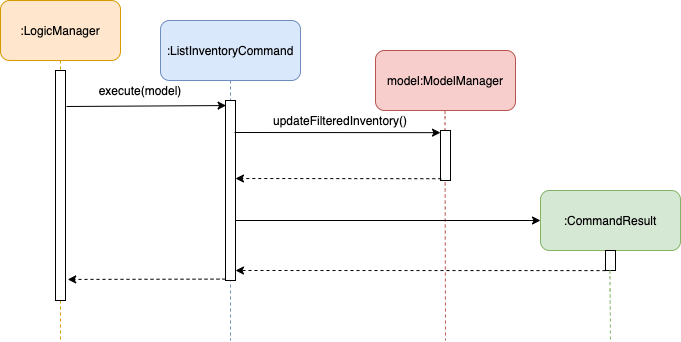

The diagram above was exported from draw.io. Its source (the exported page's mxGraphModel, read from the mxfile embedded in the PNG):
<mxGraphModel dx="1389" dy="771" grid="1" gridSize="10" guides="1" tooltips="1" connect="1" arrows="1" fold="1" page="1" pageScale="1" pageWidth="413" pageHeight="291" math="0" shadow="0">
  <root>
    <mxCell id="0" />
    <mxCell id="1" parent="0" />
    <mxCell id="9RwAVitnWgWsYirieY0j-4" value="" style="endArrow=none;dashed=1;html=1;exitX=0.5;exitY=1;exitDx=0;exitDy=0;fillColor=#ffe6cc;strokeColor=#d79b00;" parent="1" source="9RwAVitnWgWsYirieY0j-1" edge="1">
      <mxGeometry width="50" height="50" relative="1" as="geometry">
        <mxPoint x="230" y="120" as="sourcePoint" />
        <mxPoint x="230" y="400" as="targetPoint" />
      </mxGeometry>
    </mxCell>
    <mxCell id="9RwAVitnWgWsYirieY0j-1" value=":LogicManager" style="rounded=1;whiteSpace=wrap;html=1;fillColor=#ffe6cc;strokeColor=#d79b00;" parent="1" vertex="1">
      <mxGeometry x="170" y="60" width="120" height="60" as="geometry" />
    </mxCell>
    <mxCell id="9RwAVitnWgWsYirieY0j-3" value="" style="html=1;points=[];perimeter=orthogonalPerimeter;" parent="1" vertex="1">
      <mxGeometry x="225" y="130" width="10" height="230" as="geometry" />
    </mxCell>
    <mxCell id="9RwAVitnWgWsYirieY0j-5" value=":ListInventoryCommand" style="rounded=1;whiteSpace=wrap;html=1;fillColor=#dae8fc;strokeColor=#6c8ebf;" parent="1" vertex="1">
      <mxGeometry x="330" y="80" width="140" height="60" as="geometry" />
    </mxCell>
    <mxCell id="9RwAVitnWgWsYirieY0j-6" value="" style="endArrow=none;dashed=1;html=1;exitX=0.5;exitY=1;exitDx=0;exitDy=0;fillColor=#dae8fc;strokeColor=#6c8ebf;" parent="1" source="9RwAVitnWgWsYirieY0j-5" edge="1">
      <mxGeometry width="50" height="50" relative="1" as="geometry">
        <mxPoint x="240" y="130" as="sourcePoint" />
        <mxPoint x="400" y="400" as="targetPoint" />
      </mxGeometry>
    </mxCell>
    <mxCell id="9RwAVitnWgWsYirieY0j-7" value="" style="html=1;points=[];perimeter=orthogonalPerimeter;" parent="1" vertex="1">
      <mxGeometry x="395" y="160" width="10" height="180" as="geometry" />
    </mxCell>
    <mxCell id="9RwAVitnWgWsYirieY0j-8" value="" style="endArrow=classic;html=1;entryX=0.06;entryY=0.028;entryDx=0;entryDy=0;entryPerimeter=0;" parent="1" target="9RwAVitnWgWsYirieY0j-7" edge="1">
      <mxGeometry width="50" height="50" relative="1" as="geometry">
        <mxPoint x="236" y="166" as="sourcePoint" />
        <mxPoint x="530" y="260" as="targetPoint" />
      </mxGeometry>
    </mxCell>
    <mxCell id="9RwAVitnWgWsYirieY0j-9" value="execute(model)" style="text;html=1;strokeColor=none;fillColor=none;align=center;verticalAlign=middle;whiteSpace=wrap;rounded=0;" parent="1" vertex="1">
      <mxGeometry x="290" y="140" width="40" height="20" as="geometry" />
    </mxCell>
    <mxCell id="9RwAVitnWgWsYirieY0j-10" value="model:ModelManager" style="rounded=1;whiteSpace=wrap;html=1;fillColor=#f8cecc;strokeColor=#b85450;" parent="1" vertex="1">
      <mxGeometry x="545" y="110" width="140" height="60" as="geometry" />
    </mxCell>
    <mxCell id="9RwAVitnWgWsYirieY0j-11" value="" style="endArrow=none;dashed=1;html=1;exitX=0.5;exitY=1;exitDx=0;exitDy=0;fillColor=#f8cecc;strokeColor=#b85450;" parent="1" edge="1">
      <mxGeometry width="50" height="50" relative="1" as="geometry">
        <mxPoint x="614.5" y="170" as="sourcePoint" />
        <mxPoint x="615" y="400" as="targetPoint" />
        <Array as="points">
          <mxPoint x="614.5" y="180" />
        </Array>
      </mxGeometry>
    </mxCell>
    <mxCell id="9RwAVitnWgWsYirieY0j-12" value="" style="html=1;points=[];perimeter=orthogonalPerimeter;" parent="1" vertex="1">
      <mxGeometry x="610" y="190" width="10" height="50" as="geometry" />
    </mxCell>
    <mxCell id="9RwAVitnWgWsYirieY0j-13" value="" style="endArrow=classic;html=1;entryX=0;entryY=0.043;entryDx=0;entryDy=0;entryPerimeter=0;" parent="1" target="9RwAVitnWgWsYirieY0j-12" edge="1">
      <mxGeometry width="50" height="50" relative="1" as="geometry">
        <mxPoint x="404" y="192" as="sourcePoint" />
        <mxPoint x="575" y="194" as="targetPoint" />
      </mxGeometry>
    </mxCell>
    <mxCell id="9RwAVitnWgWsYirieY0j-14" value="updateFilteredInventory()" style="text;html=1;strokeColor=none;fillColor=none;align=center;verticalAlign=middle;whiteSpace=wrap;rounded=0;" parent="1" vertex="1">
      <mxGeometry x="490" y="170" width="40" height="20" as="geometry" />
    </mxCell>
    <mxCell id="9RwAVitnWgWsYirieY0j-15" value="" style="endArrow=classic;html=1;exitX=0.08;exitY=0.964;exitDx=0;exitDy=0;exitPerimeter=0;dashed=1;" parent="1" source="9RwAVitnWgWsYirieY0j-12" edge="1">
      <mxGeometry width="50" height="50" relative="1" as="geometry">
        <mxPoint x="480" y="310" as="sourcePoint" />
        <mxPoint x="405" y="238" as="targetPoint" />
      </mxGeometry>
    </mxCell>
    <mxCell id="9RwAVitnWgWsYirieY0j-16" value="" style="endArrow=classic;html=1;entryX=0;entryY=0.5;entryDx=0;entryDy=0;" parent="1" target="9RwAVitnWgWsYirieY0j-17" edge="1">
      <mxGeometry width="50" height="50" relative="1" as="geometry">
        <mxPoint x="405" y="280" as="sourcePoint" />
        <mxPoint x="611" y="280.15" as="targetPoint" />
      </mxGeometry>
    </mxCell>
    <mxCell id="9RwAVitnWgWsYirieY0j-17" value=":CommandResult" style="rounded=1;whiteSpace=wrap;html=1;fillColor=#d5e8d4;strokeColor=#82b366;" parent="1" vertex="1">
      <mxGeometry x="710" y="250" width="140" height="60" as="geometry" />
    </mxCell>
    <mxCell id="9RwAVitnWgWsYirieY0j-18" value="" style="html=1;points=[];perimeter=orthogonalPerimeter;" parent="1" vertex="1">
      <mxGeometry x="775" y="310" width="10" height="20" as="geometry" />
    </mxCell>
    <mxCell id="9RwAVitnWgWsYirieY0j-19" value="" style="endArrow=classic;html=1;exitX=0.08;exitY=0.964;exitDx=0;exitDy=0;exitPerimeter=0;dashed=1;" parent="1" edge="1">
      <mxGeometry width="50" height="50" relative="1" as="geometry">
        <mxPoint x="775" y="330.1" as="sourcePoint" />
        <mxPoint x="405" y="330" as="targetPoint" />
      </mxGeometry>
    </mxCell>
    <mxCell id="9RwAVitnWgWsYirieY0j-20" value="" style="endArrow=classic;html=1;exitX=0.08;exitY=0.964;exitDx=0;exitDy=0;exitPerimeter=0;dashed=1;entryX=1.22;entryY=0.891;entryDx=0;entryDy=0;entryPerimeter=0;" parent="1" edge="1">
      <mxGeometry width="50" height="50" relative="1" as="geometry">
        <mxPoint x="395" y="338.6" as="sourcePoint" />
        <mxPoint x="237.20000000000005" y="338.93000000000006" as="targetPoint" />
      </mxGeometry>
    </mxCell>
    <mxCell id="7wPumvbik2hrRu2W3rHl-1" value="" style="endArrow=none;dashed=1;html=1;exitX=0.5;exitY=1;exitDx=0;exitDy=0;fillColor=#d5e8d4;strokeColor=#82b366;" edge="1" parent="1">
      <mxGeometry width="50" height="50" relative="1" as="geometry">
        <mxPoint x="779.5" y="330" as="sourcePoint" />
        <mxPoint x="780" y="400" as="targetPoint" />
        <Array as="points">
          <mxPoint x="779.5" y="340" />
        </Array>
      </mxGeometry>
    </mxCell>
  </root>
</mxGraphModel>